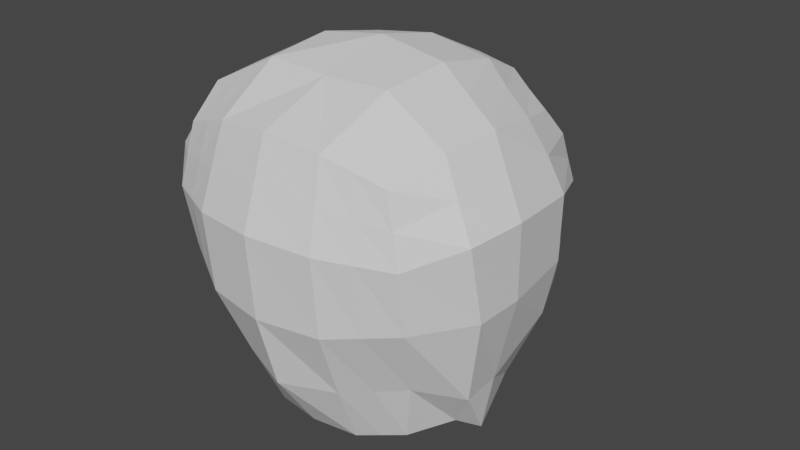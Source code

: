 # Source: thanks_frenchman.blend  (saved by Blender 2.93.21; exported with 4.5.12 LTS)
import bpy
from mathutils import Matrix  # noqa: F401  (used for matrix-valued properties, if any)

bpy.ops.wm.read_factory_settings(use_empty=True)
scene = bpy.context.scene
scene.name = 'Scene'

# ---- collections
col_collection = bpy.data.collections.new('Collection'); scene.collection.children.link(col_collection)

# ---- world
world_world = bpy.data.worlds.new('World'); scene.world = world_world
world_world.use_nodes = True; world_world.node_tree.nodes.clear()
_N = world_world.node_tree.nodes; _L = world_world.node_tree.links
n0 = _N.new('ShaderNodeOutputWorld'); n0.name = 'World Output'; n0.location = (300, 300)
n1 = _N.new('ShaderNodeBackground'); n1.name = 'Background'; n1.location = (10, 300)
n1.inputs[0].default_value = (0.05088, 0.05088, 0.05088, 1.0)
_L.new(n1.outputs[0], n0.inputs[0])
n0.is_active_output = True
world_world.color = (0.05088, 0.05088, 0.05088)
world_world.use_sun_shadow = False
world_world.sun_shadow_jitter_overblur = 0.0

# ---- meshes
me_roundcube = bpy.data.meshes.new('Roundcube')
me_roundcube.from_pydata([(0.0, 0.9379, -0.5786), (-0.2032, 0.8551, -0.5742), (-0.1264, 0.8941, -0.2059), (-0.04297, 0.837, -0.009383), (0.0, 0.9319, 0.3183), (-0.2244, 0.9078, 0.2125), (-0.4209, 0.6218, -0.4544), (-0.5835, 0.154, -0.7066), (-0.6893, -0.193, -0.7873), (-0.5945, -0.2754, -0.7488), (-0.5527, 0.615, -0.233), (-0.7575, 0.2634, -0.1526), (-0.7314, -0.1647, -0.4994), (-0.7418, -0.3808, -0.5047), (-0.8178, 0.1941, 0.004955), (-0.8762, -0.2225, 0.004886), (-0.8695, -0.4854, 0.00301), (-0.5746, 0.6307, 0.3131), (-0.7102, 0.3495, 0.1957), (-0.9117, -0.2808, 0.42), (-0.8706, -0.5778, 0.4054), (-0.4651, -0.4879, -0.776), (-0.2434, -0.6023, -0.8194), (0.0, -0.6391, -0.8172), (-0.5495, -0.5642, -0.4376), (-0.2825, -0.7582, -0.4694), (0.0, -0.8651, -0.4806), (-0.6477, -0.7309, -0.03258), (-0.3278, -0.9151, -0.08256), (0.0, -0.9731, -0.08535), (-0.6619, -0.7872, 0.3038), (-0.331, -0.9535, 0.3325), (0.0, -1.007, 0.3482), (0.0, -0.1604, -0.8796), (-0.2997, -0.1253, -0.8613), (0.0, 0.1783, -0.9022), (-0.2787, 0.1302, -0.8968), (0.0, 0.796, -0.8075), (0.0, 0.65, 0.7389), (-0.2702, 0.5685, 0.7301), (-0.5339, 0.4573, 0.6111), (0.0, 0.259, 0.9295), (-0.3362, 0.2584, 0.8754), (-0.6428, 0.1438, 0.6902), (0.0, -0.09933, 1.01), (-0.3536, -0.105, 0.9544), (-0.7019, -0.2011, 0.7608), (0.0, -0.4784, 0.9152), (-0.3386, -0.4687, 0.925), (-0.677, -0.506, 0.746), (0.0, -0.8607, 0.7721), (-0.2887, -0.8311, 0.7421), (-0.5772, -0.7548, 0.6415), (0.0, 0.8824, -0.7394), (-0.1891, 0.7928, -0.7462), (-0.3206, 0.6094, -0.7119), (-0.3568, 0.5517, -0.8304), (0.0, 0.6268, -1.022), (0.0, 0.7955, -0.8936), (-0.1978, 0.5484, -0.9578), (-0.2527, 0.4566, -0.9836), (0.0, 0.9578, -0.3007), (-0.1808, 0.8989, -0.3313), (0.0, 0.9401, 0.181), (-0.2603, 0.8849, 0.3207), (-0.5445, 0.6209, -0.3297), (-0.7404, 0.2131, -0.3193), (-0.608, 0.6398, 0.2003), (-0.8456, 0.1582, 0.3696), (-0.7461, 0.3227, 0.03381), (-0.1951, 0.8478, -0.1571), (-0.11, 0.8364, -0.01443), (-0.2244, 0.9078, 0.2125), (-0.5509, 0.5995, -0.1735), (-0.7174, 0.365, -0.1045), (-0.7102, 0.3495, 0.1957), (-0.608, 0.6398, 0.2003), (-0.7461, 0.3227, 0.03381), (-0.2905, 0.7019, -0.06272), (-0.2244, 0.7188, -0.009728), (-0.2995, 0.6814, 0.04293), (-0.4172, 0.6571, -0.08336), (-0.4916, 0.6254, -0.03822), (-0.5064, 0.6024, 0.02806), (-0.439, 0.6369, 0.05324), (-0.5401, 0.576, 0.01006), (-0.4727, 0.6626, -0.1182), (-0.5724, 0.5429, -0.06899), (-0.1808, 0.7925, -0.01718), (-0.235, 0.7911, -0.1171), (-0.6214, 0.4864, 0.03543), (-0.5971, 0.4951, 0.154), (-0.5267, 0.6561, 0.1519), (-0.3353, 0.8017, 0.1448), (-0.3543, -0.5451, -0.7977), (-0.416, -0.6612, -0.4535), (-0.4877, -0.823, -0.05757), (-0.4965, -0.8703, 0.3182), (-0.5266, -0.1533, 0.8569), (-0.4344, -0.1518, -0.83), (-0.4329, -0.7929, 0.6918), (-0.3098, 0.7223, -0.5639), (-0.3345, 0.7799, -0.3562), (-0.4495, 0.7708, 0.3302), (-0.5078, -0.4874, 0.8355), (-0.4848, 0.2003, 0.7802), (-0.3994, 0.5125, 0.6688), (-0.484, 0.05903, -0.8421), (-0.2754, 0.645, -0.8043), (-0.2535, 0.7433, -0.729), (-0.3248, 0.7899, -0.2526), (-0.4336, 0.7746, 0.1948), (-0.3584, 0.7613, -0.1938), (-0.4336, 0.7746, 0.1948), (-0.3558, 0.6737, -0.08552), (-0.3665, 0.659, 0.06391), (-0.3539, 0.7238, -0.1274), (-0.4299, 0.729, 0.1471), (0.0, 1.034, -0.2636), (-0.08647, 0.969, -0.2497), (0.0, 1.049, -0.2315), (0.0, 0.9267, 0.00162), (-0.04637, 0.934, 0.1256), (-0.07747, 0.9701, -0.1822), (-0.08471, 0.8675, -0.1077), (-0.1525, 0.8436, -0.08574), (-0.2574, 0.7103, -0.03622), (-0.2079, 0.7918, -0.06712), (0.0, 1.023, -0.1474), (-0.05672, 0.9062, -0.01483), (0.0, 0.8218, 0.552), (-0.567, 0.5769, 0.4605), (-0.8068, -0.2409, 0.5904), (0.0, -0.9338, 0.5601), (-0.6196, -0.771, 0.4727), (-0.2648, 0.7574, 0.5242), (-0.7519, 0.152, 0.5377), (-0.7738, -0.5419, 0.5757), (-0.3098, -0.8923, 0.5373), (-0.4647, -0.8316, 0.505), (-0.4304, 0.6728, 0.4886)], [], [(0, 1, 62, 61), (101, 6, 65, 102), (3, 5, 122), (62, 2, 123, 119), (130, 135, 39, 38), (140, 131, 40, 106), (6, 7, 66, 65), (7, 8, 12, 66), (8, 9, 13, 12), (9, 21, 24, 13), (66, 12, 15, 14), (12, 13, 16, 15), (13, 24, 27, 16), (14, 15, 19, 68), (15, 16, 20, 19), (16, 27, 30, 20), (131, 136, 43, 40), (136, 132, 46, 43), (132, 137, 49, 46), (137, 134, 52, 49), (94, 22, 25, 95), (22, 23, 26, 25), (95, 25, 28, 96), (25, 26, 29, 28), (96, 28, 31, 97), (28, 29, 32, 31), (139, 138, 51, 100), (138, 133, 50, 51), (23, 22, 34, 33), (94, 21, 9, 99), (33, 34, 36, 35), (99, 9, 8, 107), (0, 37, 58, 53), (37, 35, 57, 58), (38, 39, 42, 41), (106, 40, 43, 105), (41, 42, 45, 44), (105, 43, 46, 98), (44, 45, 48, 47), (98, 46, 49, 104), (47, 48, 51, 50), (104, 49, 52, 100), (57, 60, 59, 58), (58, 59, 54, 53), (108, 56, 55, 109), (101, 1, 54, 109), (1, 0, 53, 54), (7, 59, 60, 8), (7, 6, 55, 56), (63, 5, 64, 4), (11, 10, 65, 66), (67, 18, 68, 17), (110, 2, 62, 102), (69, 11, 66, 14), (111, 67, 17, 103), (18, 69, 14, 68), (69, 18, 75, 77), (11, 69, 77, 74), (5, 3, 71, 72), (18, 67, 76, 75), (111, 5, 72, 113), (110, 10, 73, 112), (124, 2, 70, 125), (10, 11, 74, 73), (86, 87, 82, 81), (127, 89, 78, 126), (90, 91, 83, 85), (87, 90, 85, 82), (91, 92, 84, 83), (93, 88, 79, 80), (117, 93, 80, 115), (116, 86, 81, 114), (114, 115, 80, 78), (82, 83, 84, 81), (85, 83, 82), (79, 126, 78, 80), (112, 73, 86, 116), (113, 72, 93, 117), (72, 71, 88, 93), (75, 76, 92, 91), (74, 77, 90, 87), (77, 75, 91, 90), (125, 70, 89, 127), (73, 74, 87, 86), (76, 113, 117, 92), (70, 112, 116, 89), (81, 84, 115, 114), (89, 116, 114, 78), (92, 117, 115, 84), (2, 110, 112, 70), (67, 111, 113, 76), (5, 111, 103, 64), (10, 110, 102, 65), (6, 101, 109, 55), (59, 108, 109, 54), (48, 104, 100, 51), (45, 98, 104, 48), (42, 105, 98, 45), (39, 106, 105, 42), (34, 99, 107, 36), (22, 94, 99, 34), (134, 139, 100, 52), (27, 96, 97, 30), (24, 95, 96, 27), (21, 94, 95, 24), (135, 140, 106, 39), (1, 101, 102, 62), (56, 59, 7), (108, 59, 56), (57, 35, 36, 60), (36, 107, 8, 60), (128, 129, 122, 121), (123, 120, 118, 119), (61, 62, 119, 118), (124, 3, 122, 129), (5, 63, 121, 122), (2, 124, 129, 123), (120, 123, 129, 128), (71, 125, 127, 88), (88, 127, 126, 79), (3, 124, 125, 71), (64, 103, 140, 135), (30, 97, 139, 134), (31, 32, 133, 138), (97, 31, 138, 139), (20, 30, 134, 137), (19, 20, 137, 132), (68, 19, 132, 136), (17, 68, 136, 131), (103, 17, 131, 140), (4, 64, 135, 130)])
me_roundcube.use_remesh_fix_poles = True
me_roundcube.use_remesh_preserve_attributes = False
me_roundcube.update()

# ---- objects
ob_roundcube = bpy.data.objects.new('Roundcube', me_roundcube)

# ---- transforms, parenting, visibility, modifiers, constraints
ob_roundcube.location = (0.0, 0.0, 0.0)
_m = ob_roundcube.modifiers.new('Mirror', 'MIRROR')
_m.use_clip = True

# ---- collection membership
col_collection.objects.link(ob_roundcube)

# ---- scene / render settings (as saved in the file)
scene.frame_start = 1; scene.frame_end = 250; scene.frame_set(1)
scene.render.engine = 'BLENDER_EEVEE_NEXT'
scene.cycles.use_denoising = False
scene.cycles.samples = 128
scene.cycles.sampling_pattern = 'TABULATED_SOBOL'
scene.cycles.use_adaptive_sampling = False
scene.cycles.use_light_tree = False
scene.view_settings.view_transform = 'Filmic'
bpy.context.view_layer.update()

# ---- added for rendering (the .blend has no active camera and no usable light): camera, sun
cam_auto = bpy.data.cameras.new('AutoCamera')
cam_auto.lens = 50.0
cam_auto.sensor_width = 36.0
cam_auto.clip_end = 1000.0
ob_auto_camera = bpy.data.objects.new('AutoCamera', cam_auto)
scene.collection.objects.link(ob_auto_camera)
ob_auto_camera.location = (3.16218, -3.77356, 2.52345)
ob_auto_camera.rotation_euler = (1.09748, -7.21219e-08, 0.694738)
scene.camera = ob_auto_camera
light_auto_sun = bpy.data.lights.new('AutoSun', 'SUN')
light_auto_sun.energy = 3.0
light_auto_sun.angle = 0.0523599
ob_auto_sun = bpy.data.objects.new('AutoSun', light_auto_sun)
scene.collection.objects.link(ob_auto_sun)
ob_auto_sun.rotation_euler = (0.872665, 0.174533, 0.523599)
bpy.context.view_layer.update()
